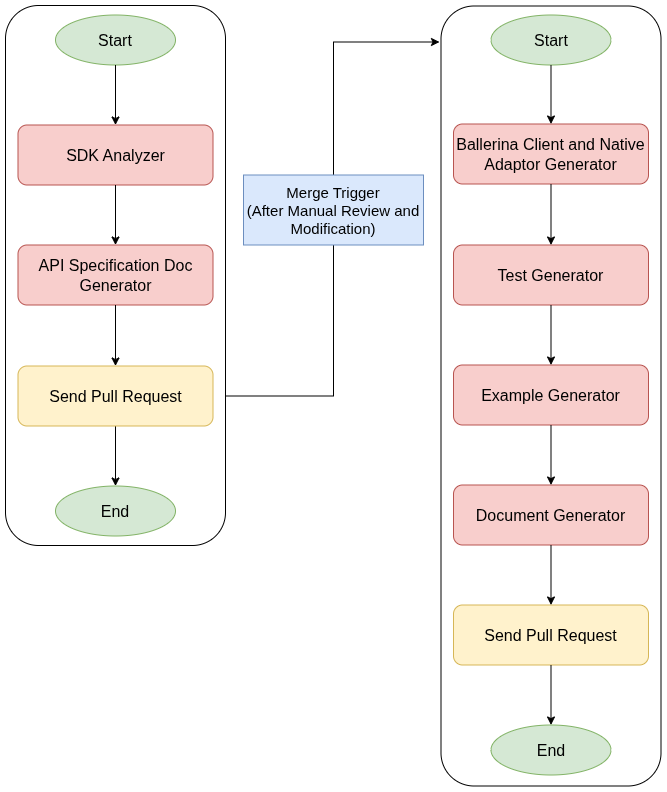

The diagram above was exported from draw.io. Its source (the exported page's mxGraphModel, read from the mxfile embedded in the PNG):
<mxGraphModel dx="1489" dy="1966" grid="1" gridSize="10" guides="1" tooltips="1" connect="1" arrows="1" fold="1" page="1" pageScale="1" pageWidth="850" pageHeight="1100" math="0" shadow="0">
  <root>
    <mxCell id="0" />
    <mxCell id="1" parent="0" />
    <mxCell id="OUOjP9eAsg1qeSs2tTeM-1" edge="1" parent="1" source="OUOjP9eAsg1qeSs2tTeM-10" style="endArrow=classic;html=1;rounded=0;exitX=1;exitY=0.5;exitDx=0;exitDy=0;" value="">
      <mxGeometry height="50" relative="1" width="50" as="geometry">
        <Array as="points">
          <mxPoint x="428" y="160.5" />
          <mxPoint x="428" y="-81.5" />
          <mxPoint x="428" y="-193.5" />
        </Array>
        <mxPoint x="343" y="390.5" as="sourcePoint" />
        <mxPoint x="534" y="-193.5" as="targetPoint" />
      </mxGeometry>
    </mxCell>
    <mxCell id="OUOjP9eAsg1qeSs2tTeM-2" parent="1" style="text;html=1;whiteSpace=wrap;align=center;verticalAlign=middle;rounded=0;fillColor=#dae8fc;strokeColor=#6c8ebf;" value="&lt;font style=&quot;font-size: 15px;&quot;&gt;Merge Trigger&lt;br&gt;(After Manual Review and Modification)&lt;/font&gt;" vertex="1">
      <mxGeometry height="70" width="180" x="338" y="-60.5" as="geometry" />
    </mxCell>
    <mxCell id="OUOjP9eAsg1qeSs2tTeM-3" parent="1" style="rounded=1;whiteSpace=wrap;html=1;" value="" vertex="1">
      <mxGeometry height="540" width="220" x="100" y="-230" as="geometry" />
    </mxCell>
    <mxCell id="OUOjP9eAsg1qeSs2tTeM-4" parent="1" style="ellipse;whiteSpace=wrap;html=1;fillColor=#d5e8d4;strokeColor=#82b366;" value="&lt;font style=&quot;font-size: 16px;&quot;&gt;Start&lt;/font&gt;" vertex="1">
      <mxGeometry height="50" width="120" x="150" y="-220.5" as="geometry" />
    </mxCell>
    <mxCell id="OUOjP9eAsg1qeSs2tTeM-5" parent="1" style="rounded=1;whiteSpace=wrap;html=1;fillColor=#f8cecc;strokeColor=#b85450;" value="&lt;font style=&quot;font-size: 16px;&quot;&gt;SDK Analyzer&lt;/font&gt;" vertex="1">
      <mxGeometry height="60" width="195" x="112.5" y="-110.5" as="geometry" />
    </mxCell>
    <mxCell id="OUOjP9eAsg1qeSs2tTeM-6" parent="1" style="rounded=1;whiteSpace=wrap;html=1;fillColor=#f8cecc;strokeColor=#b85450;" value="&lt;font style=&quot;font-size: 16px;&quot;&gt;API Specification Doc Generator&lt;/font&gt;" vertex="1">
      <mxGeometry height="60" width="195" x="112.5" y="9.5" as="geometry" />
    </mxCell>
    <mxCell id="OUOjP9eAsg1qeSs2tTeM-7" edge="1" parent="1" source="OUOjP9eAsg1qeSs2tTeM-10" style="endArrow=classic;html=1;rounded=0;exitX=0.5;exitY=1;exitDx=0;exitDy=0;entryX=0.5;entryY=0;entryDx=0;entryDy=0;" target="OUOjP9eAsg1qeSs2tTeM-12" value="">
      <mxGeometry height="50" relative="1" width="50" as="geometry">
        <Array as="points">
          <mxPoint x="210" y="229.5" />
        </Array>
        <mxPoint x="210" y="199.5" as="sourcePoint" />
        <mxPoint x="210" y="249.5" as="targetPoint" />
      </mxGeometry>
    </mxCell>
    <mxCell id="OUOjP9eAsg1qeSs2tTeM-8" edge="1" parent="1" source="OUOjP9eAsg1qeSs2tTeM-5" style="endArrow=classic;html=1;rounded=0;exitX=0.5;exitY=1;exitDx=0;exitDy=0;entryX=0.5;entryY=0;entryDx=0;entryDy=0;" target="OUOjP9eAsg1qeSs2tTeM-6" value="">
      <mxGeometry height="50" relative="1" width="50" as="geometry">
        <mxPoint x="-50" y="139.5" as="sourcePoint" />
        <mxPoint y="89.5" as="targetPoint" />
      </mxGeometry>
    </mxCell>
    <mxCell id="OUOjP9eAsg1qeSs2tTeM-9" edge="1" parent="1" source="OUOjP9eAsg1qeSs2tTeM-4" style="endArrow=classic;html=1;rounded=0;exitX=0.5;exitY=1;exitDx=0;exitDy=0;entryX=0.5;entryY=0;entryDx=0;entryDy=0;" target="OUOjP9eAsg1qeSs2tTeM-5" value="">
      <mxGeometry height="50" relative="1" width="50" as="geometry">
        <mxPoint x="-10" y="-100.5" as="sourcePoint" />
        <mxPoint x="40" y="-150.5" as="targetPoint" />
      </mxGeometry>
    </mxCell>
    <mxCell id="OUOjP9eAsg1qeSs2tTeM-10" parent="1" style="rounded=1;whiteSpace=wrap;html=1;fillColor=#fff2cc;strokeColor=#d6b656;" value="&lt;span style=&quot;font-size: 16px;&quot;&gt;Send Pull Request&lt;/span&gt;" vertex="1">
      <mxGeometry height="60" width="195" x="112.5" y="130.5" as="geometry" />
    </mxCell>
    <mxCell id="OUOjP9eAsg1qeSs2tTeM-11" edge="1" parent="1" source="OUOjP9eAsg1qeSs2tTeM-6" style="endArrow=classic;html=1;rounded=0;entryX=0.5;entryY=0;entryDx=0;entryDy=0;exitX=0.5;exitY=1;exitDx=0;exitDy=0;" target="OUOjP9eAsg1qeSs2tTeM-10" value="">
      <mxGeometry height="50" relative="1" width="50" as="geometry">
        <mxPoint x="210.8833333333332" y="89.5" as="sourcePoint" />
        <mxPoint x="211.47000000000003" y="149.5" as="targetPoint" />
      </mxGeometry>
    </mxCell>
    <mxCell id="OUOjP9eAsg1qeSs2tTeM-12" parent="1" style="ellipse;whiteSpace=wrap;html=1;fillColor=#d5e8d4;strokeColor=#82b366;" value="&lt;font style=&quot;font-size: 16px;&quot;&gt;End&lt;/font&gt;" vertex="1">
      <mxGeometry height="50" width="120" x="150" y="250.5" as="geometry" />
    </mxCell>
    <mxCell id="OUOjP9eAsg1qeSs2tTeM-13" parent="1" style="rounded=1;whiteSpace=wrap;html=1;" value="" vertex="1">
      <mxGeometry height="780" width="220" x="535.5" y="-229.5" as="geometry" />
    </mxCell>
    <mxCell id="OUOjP9eAsg1qeSs2tTeM-14" parent="1" style="ellipse;whiteSpace=wrap;html=1;fillColor=#d5e8d4;strokeColor=#82b366;" value="&lt;font style=&quot;font-size: 16px;&quot;&gt;Start&lt;/font&gt;" vertex="1">
      <mxGeometry height="50" width="120" x="585.5" y="-220.5" as="geometry" />
    </mxCell>
    <mxCell id="OUOjP9eAsg1qeSs2tTeM-15" edge="1" parent="1" source="OUOjP9eAsg1qeSs2tTeM-14" style="endArrow=classic;html=1;rounded=0;entryX=0.5;entryY=0;entryDx=0;entryDy=0;exitX=0.5;exitY=1;exitDx=0;exitDy=0;" target="OUOjP9eAsg1qeSs2tTeM-16" value="">
      <mxGeometry height="50" relative="1" width="50" as="geometry">
        <mxPoint x="608" y="-169.5" as="sourcePoint" />
        <mxPoint x="608" y="-111.5" as="targetPoint" />
      </mxGeometry>
    </mxCell>
    <mxCell id="OUOjP9eAsg1qeSs2tTeM-16" parent="1" style="rounded=1;whiteSpace=wrap;html=1;fillColor=#f8cecc;strokeColor=#b85450;" value="&lt;span style=&quot;font-size: 16px;&quot;&gt;Ballerina Client and Native Adaptor Generator&lt;/span&gt;" vertex="1">
      <mxGeometry height="60" width="195" x="548" y="-111.5" as="geometry" />
    </mxCell>
    <mxCell id="OUOjP9eAsg1qeSs2tTeM-17" edge="1" parent="1" source="OUOjP9eAsg1qeSs2tTeM-16" style="endArrow=classic;html=1;rounded=0;entryX=0.5;entryY=0;entryDx=0;entryDy=0;exitX=0.5;exitY=1;exitDx=0;exitDy=0;" target="OUOjP9eAsg1qeSs2tTeM-18" value="">
      <mxGeometry height="50" relative="1" width="50" as="geometry">
        <mxPoint x="645" y="-50.5" as="sourcePoint" />
        <mxPoint x="645" y="9.5" as="targetPoint" />
      </mxGeometry>
    </mxCell>
    <mxCell id="OUOjP9eAsg1qeSs2tTeM-18" parent="1" style="rounded=1;whiteSpace=wrap;html=1;fillColor=#f8cecc;strokeColor=#b85450;" value="&lt;span style=&quot;font-size: 16px;&quot;&gt;Test Generator&lt;/span&gt;" vertex="1">
      <mxGeometry height="60" width="195" x="548" y="9.5" as="geometry" />
    </mxCell>
    <mxCell id="OUOjP9eAsg1qeSs2tTeM-19" parent="1" style="rounded=1;whiteSpace=wrap;html=1;fillColor=#f8cecc;strokeColor=#b85450;" value="&lt;span style=&quot;font-size: 16px;&quot;&gt;Example Generator&lt;/span&gt;" vertex="1">
      <mxGeometry height="60" width="195" x="548" y="129.5" as="geometry" />
    </mxCell>
    <mxCell id="OUOjP9eAsg1qeSs2tTeM-20" parent="1" style="rounded=1;whiteSpace=wrap;html=1;fillColor=#f8cecc;strokeColor=#b85450;" value="&lt;span style=&quot;font-size: 16px;&quot;&gt;Document Generator&lt;/span&gt;" vertex="1">
      <mxGeometry height="60" width="195" x="548" y="249.5" as="geometry" />
    </mxCell>
    <mxCell id="OUOjP9eAsg1qeSs2tTeM-21" edge="1" parent="1" source="OUOjP9eAsg1qeSs2tTeM-18" style="endArrow=classic;html=1;rounded=0;entryX=0.5;entryY=0;entryDx=0;entryDy=0;exitX=0.5;exitY=1;exitDx=0;exitDy=0;" target="OUOjP9eAsg1qeSs2tTeM-19" value="">
      <mxGeometry height="50" relative="1" width="50" as="geometry">
        <mxPoint x="695.5" y="89.5" as="sourcePoint" />
        <mxPoint x="695.5" y="149.5" as="targetPoint" />
      </mxGeometry>
    </mxCell>
    <mxCell id="OUOjP9eAsg1qeSs2tTeM-22" edge="1" parent="1" source="OUOjP9eAsg1qeSs2tTeM-19" style="endArrow=classic;html=1;rounded=0;entryX=0.5;entryY=0;entryDx=0;entryDy=0;exitX=0.5;exitY=1;exitDx=0;exitDy=0;" target="OUOjP9eAsg1qeSs2tTeM-20" value="">
      <mxGeometry height="50" relative="1" width="50" as="geometry">
        <mxPoint x="675.5" y="219.5" as="sourcePoint" />
        <mxPoint x="675.5" y="279.5" as="targetPoint" />
      </mxGeometry>
    </mxCell>
    <mxCell id="OUOjP9eAsg1qeSs2tTeM-23" parent="1" style="rounded=1;whiteSpace=wrap;html=1;fillColor=#fff2cc;strokeColor=#d6b656;" value="&lt;span style=&quot;font-size: 16px;&quot;&gt;Send Pull Request&lt;/span&gt;" vertex="1">
      <mxGeometry height="60" width="195" x="548" y="369.5" as="geometry" />
    </mxCell>
    <mxCell id="OUOjP9eAsg1qeSs2tTeM-24" edge="1" parent="1" source="OUOjP9eAsg1qeSs2tTeM-20" style="endArrow=classic;html=1;rounded=0;entryX=0.5;entryY=0;entryDx=0;entryDy=0;exitX=0.5;exitY=1;exitDx=0;exitDy=0;" target="OUOjP9eAsg1qeSs2tTeM-23" value="">
      <mxGeometry height="50" relative="1" width="50" as="geometry">
        <mxPoint x="670.5" y="329.5" as="sourcePoint" />
        <mxPoint x="670.5" y="389.5" as="targetPoint" />
      </mxGeometry>
    </mxCell>
    <mxCell id="OUOjP9eAsg1qeSs2tTeM-25" parent="1" style="ellipse;whiteSpace=wrap;html=1;fillColor=#d5e8d4;strokeColor=#82b366;" value="&lt;font style=&quot;font-size: 16px;&quot;&gt;End&lt;/font&gt;" vertex="1">
      <mxGeometry height="50" width="120" x="585.5" y="489.5" as="geometry" />
    </mxCell>
    <mxCell id="OUOjP9eAsg1qeSs2tTeM-26" edge="1" parent="1" source="OUOjP9eAsg1qeSs2tTeM-23" style="endArrow=classic;html=1;rounded=0;entryX=0.5;entryY=0;entryDx=0;entryDy=0;exitX=0.5;exitY=1;exitDx=0;exitDy=0;" target="OUOjP9eAsg1qeSs2tTeM-25" value="">
      <mxGeometry height="50" relative="1" width="50" as="geometry">
        <mxPoint x="755.5" y="459.5" as="sourcePoint" />
        <mxPoint x="755.5" y="519.5" as="targetPoint" />
      </mxGeometry>
    </mxCell>
  </root>
</mxGraphModel>